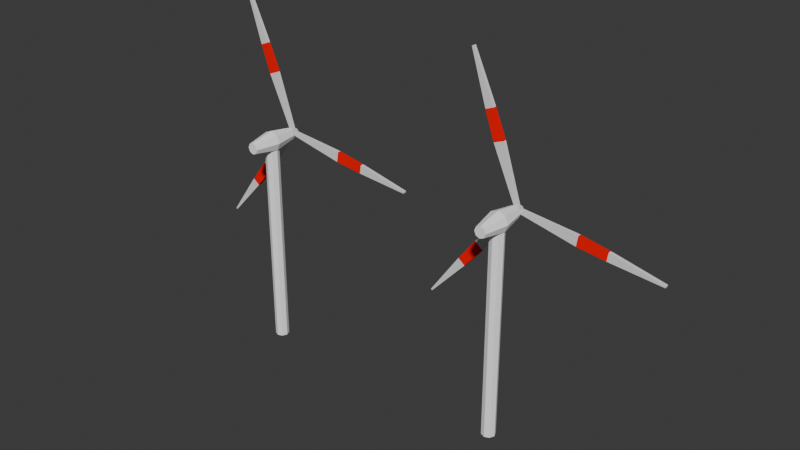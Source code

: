 # Source: WindFarm.blend  (saved by Blender 4.1.23; exported with 4.5.12 LTS)
import bpy
from mathutils import Matrix  # noqa: F401  (used for matrix-valued properties, if any)

bpy.ops.wm.read_factory_settings(use_empty=True)
scene = bpy.context.scene
scene.name = 'Scene'

# ---- collections
col_collection = bpy.data.collections.new('Collection'); scene.collection.children.link(col_collection)
col_wind_farm = bpy.data.collections.new('Wind farm'); col_collection.children.link(col_wind_farm)
col_1st_farm = bpy.data.collections.new('1st farm'); col_wind_farm.children.link(col_1st_farm)
col_2nd_farm = bpy.data.collections.new('2nd farm'); col_wind_farm.children.link(col_2nd_farm)

# ---- materials (node trees are filled in below, after node groups)
mat_airfarmblades_white = bpy.data.materials.new('AirFarmBlades White')
mat_airfarmblades_white.use_transparent_shadow = False
mat_red_blades = bpy.data.materials.new('Red blades')
mat_red_blades.use_transparent_shadow = False
mat_spanel = bpy.data.materials.new('SPanel')
mat_spanel.use_transparent_shadow = False

# ---- material node trees
mat_airfarmblades_white.use_nodes = True; mat_airfarmblades_white.node_tree.nodes.clear()
_N = mat_airfarmblades_white.node_tree.nodes; _L = mat_airfarmblades_white.node_tree.links
n0 = _N.new('ShaderNodeBsdfPrincipled'); n0.name = 'Principled BSDF'; n0.location = (10, 300)
n0.inputs[2].default_value = 1.0
n1 = _N.new('ShaderNodeOutputMaterial'); n1.name = 'Material Output'; n1.location = (300, 300)
_L.new(n0.outputs[0], n1.inputs[0])
n1.is_active_output = True
mat_red_blades.use_nodes = True; mat_red_blades.node_tree.nodes.clear()
_N = mat_red_blades.node_tree.nodes; _L = mat_red_blades.node_tree.links
n0 = _N.new('ShaderNodeBsdfPrincipled'); n0.name = 'Principled BSDF'; n0.location = (10, 300)
n0.inputs[0].default_value = (1.0, 0.0, 0.0007174, 1.0)
n0.inputs[1].default_value = 1.0
n0.inputs[2].default_value = 1.0
n1 = _N.new('ShaderNodeOutputMaterial'); n1.name = 'Material Output'; n1.location = (300, 300)
_L.new(n0.outputs[0], n1.inputs[0])
n1.is_active_output = True
mat_spanel.use_nodes = True; mat_spanel.node_tree.nodes.clear()
_N = mat_spanel.node_tree.nodes; _L = mat_spanel.node_tree.links
n0 = _N.new('ShaderNodeBsdfPrincipled'); n0.name = 'Principled BSDF'; n0.location = (10, 300)
n0.inputs[0].default_value = (1.0, 1.0, 1.0, 1.0)
n0.inputs[2].default_value = 1.0
n1 = _N.new('ShaderNodeOutputMaterial'); n1.name = 'Material Output'; n1.location = (300, 300)
_L.new(n0.outputs[0], n1.inputs[0])
n1.is_active_output = True

# ---- world
world_world = bpy.data.worlds.new('World'); scene.world = world_world
world_world.use_nodes = True; world_world.node_tree.nodes.clear()
_N = world_world.node_tree.nodes; _L = world_world.node_tree.links
n0 = _N.new('ShaderNodeOutputWorld'); n0.name = 'World Output'; n0.location = (300, 300)
n1 = _N.new('ShaderNodeBackground'); n1.name = 'Background'; n1.location = (10, 300)
n1.inputs[0].default_value = (0.05088, 0.05088, 0.05088, 1.0)
_L.new(n1.outputs[0], n0.inputs[0])
n0.is_active_output = True
world_world.color = (0.05088, 0.05088, 0.05088)
world_world.use_sun_shadow = False
world_world.sun_shadow_jitter_overblur = 0.0

# ---- meshes
me_plane_002 = bpy.data.meshes.new('Plane.002')
me_plane_002.from_pydata([(-1.0, -0.00011, 0.09), (1.0, -0.00011, 0.09), (-0.4487, 8.61, 0.09), (0.4487, 8.61, 0.09), (-2.788, 3.637, 0.09), (2.788, 3.637, 0.09), (2.314, 5.404, 0.09), (-2.314, 5.404, 0.09), (-1.0, -0.00011, -1.192e-07), (1.0, -0.00011, -1.192e-07), (-0.4487, 8.61, -2.459e-07), (0.4487, 8.61, -2.459e-07), (-2.788, 3.637, -1.698e-07), (2.788, 3.637, -1.698e-07), (2.314, 5.404, -1.968e-07), (-2.314, 5.404, -1.968e-07)], [], [(7, 6, 3, 2), (0, 1, 5, 4), (4, 5, 6, 7), (15, 10, 11, 14), (8, 12, 13, 9), (12, 15, 14, 13), (0, 4, 12, 8), (1, 0, 8, 9), (3, 6, 14, 11), (2, 3, 11, 10), (4, 7, 15, 12), (5, 1, 9, 13), (6, 5, 13, 14), (7, 2, 10, 15)])
me_plane_002.polygons.foreach_set('material_index', [0, 0, 1, 0, 0, 1, 0, 0, 0, 0, 1, 0, 1, 0])
_uv = me_plane_002.uv_layers.new(name='UVMap')
_uv.uv.foreach_set('vector', [0.0, 0.6776, 1.0, 0.6776, 1.0, 1.0, 0.0, 1.0, 0.0, 0.0, 1.0, 0.0, 1.0, 0.5, 0.0, 0.5, 0.0, 0.5, 1.0, 0.5, 1.0, 0.6776, 0.0, 0.6776, 0.0, 0.6776, 0.0, 1.0, 1.0, 1.0, 1.0, 0.6776, 0.0, 0.0, 0.0, 0.5, 1.0, 0.5, 1.0, 0.0, 0.0, 0.5, 0.0, 0.6776, 1.0, 0.6776, 1.0, 0.5, 0.0, 0.0, 0.0, 0.5, 0.0, 0.5, 0.0, 0.0, 1.0, 0.0, 0.0, 0.0, 0.0, 0.0, 1.0, 0.0, 1.0, 1.0, 1.0, 0.6776, 1.0, 0.6776, 1.0, 1.0, 0.0, 1.0, 1.0, 1.0, 1.0, 1.0, 0.0, 1.0, 0.0, 0.5, 0.0, 0.6776, 0.0, 0.6776, 0.0, 0.5, 1.0, 0.5, 1.0, 0.0, 1.0, 0.0, 1.0, 0.5, 1.0, 0.6776, 1.0, 0.5, 1.0, 0.5, 1.0, 0.6776, 0.0, 0.6776, 0.0, 1.0, 0.0, 1.0, 0.0, 0.6776])
me_plane_002.materials.append(mat_airfarmblades_white)
me_plane_002.materials.append(mat_red_blades)
me_plane_002.update()
me_cylinder_011 = bpy.data.meshes.new('Cylinder.011')
me_cylinder_011.from_pydata([(0.0, 0.7032, 0.0), (0.0, 0.7032, 2.0), (0.4973, 0.4973, 0.0), (0.4973, 0.4973, 2.0), (0.7032, 0.0, 0.0), (0.7032, 0.0, 2.0), (0.4973, -0.4973, 0.0), (0.4973, -0.4973, 2.0), (0.0, -0.7032, 0.0), (0.0, -0.7032, 2.0), (-0.4973, -0.4973, 0.0), (-0.4973, -0.4973, 2.0), (-0.7032, 0.0, 0.0), (-0.7032, 0.0, 2.0), (-0.4973, 0.4973, 0.0), (-0.4973, 0.4973, 2.0)], [], [(0, 1, 3, 2), (2, 3, 5, 4), (4, 5, 7, 6), (6, 7, 9, 8), (8, 9, 11, 10), (10, 11, 13, 12), (3, 1, 15, 13, 11, 9, 7, 5), (12, 13, 15, 14), (14, 15, 1, 0), (0, 2, 4, 6, 8, 10, 12, 14)])
_uv = me_cylinder_011.uv_layers.new(name='UVMap')
_uv.uv.foreach_set('vector', [1.0, 0.5, 1.0, 1.0, 0.875, 1.0, 0.875, 0.5, 0.875, 0.5, 0.875, 1.0, 0.75, 1.0, 0.75, 0.5, 0.75, 0.5, 0.75, 1.0, 0.625, 1.0, 0.625, 0.5, 0.625, 0.5, 0.625, 1.0, 0.5, 1.0, 0.5, 0.5, 0.5, 0.5, 0.5, 1.0, 0.375, 1.0, 0.375, 0.5, 0.375, 0.5, 0.375, 1.0, 0.25, 1.0, 0.25, 0.5, 0.4197, 0.4197, 0.25, 0.49, 0.08029, 0.4197, 0.01, 0.25, 0.08029, 0.08029, 0.25, 0.01, 0.4197, 0.08029, 0.49, 0.25, 0.25, 0.5, 0.25, 1.0, 0.125, 1.0, 0.125, 0.5, 0.125, 0.5, 0.125, 1.0, 0.0, 1.0, 0.0, 0.5, 0.75, 0.49, 0.9197, 0.4197, 0.99, 0.25, 0.9197, 0.08029, 0.75, 0.01, 0.5803, 0.08029, 0.51, 0.25, 0.5803, 0.4197])
me_cylinder_011.materials.append(mat_spanel)
me_cylinder_011.update()
me_cylinder_012 = bpy.data.meshes.new('Cylinder.012')
me_cylinder_012.from_pydata([(-5.04e-09, 0.3603, -1.0), (1.159e-09, 0.3409, 1.0), (0.2548, 0.2548, -1.0), (0.241, 0.241, 1.0), (0.3603, 0.0, -1.0), (0.3409, -1.346e-06, 1.0), (0.2548, -0.2548, -1.0), (0.241, -0.241, 1.0), (-5.04e-09, -0.3603, -1.0), (1.159e-09, -0.3409, 1.0), (-0.2548, -0.2548, -1.0), (-0.241, -0.241, 1.0), (-0.3603, 0.0, -1.0), (-0.3409, -1.346e-06, 1.0), (-0.2548, 0.2548, -1.0), (-0.241, 0.241, 1.0), (-1.57e-09, 0.62, 0.0), (0.4384, 0.4384, 0.0), (0.62, -2.893e-07, 0.0), (0.4384, -0.4384, 0.0), (-1.57e-09, -0.62, 0.0), (-0.4384, -0.4384, 0.0), (-0.62, -2.893e-07, 0.0), (-0.4384, 0.4384, 0.0)], [], [(16, 1, 3, 17), (17, 3, 5, 18), (18, 5, 7, 19), (19, 7, 9, 20), (20, 9, 11, 21), (21, 11, 13, 22), (3, 1, 15, 13, 11, 9, 7, 5), (22, 13, 15, 23), (23, 15, 1, 16), (0, 2, 4, 6, 8, 10, 12, 14), (14, 23, 16, 0), (12, 22, 23, 14), (10, 21, 22, 12), (8, 20, 21, 10), (6, 19, 20, 8), (4, 18, 19, 6), (2, 17, 18, 4), (0, 16, 17, 2)])
_uv = me_cylinder_012.uv_layers.new(name='UVMap')
_uv.uv.foreach_set('vector', [1.0, 0.75, 1.0, 1.0, 0.875, 1.0, 0.875, 0.75, 0.875, 0.75, 0.875, 1.0, 0.75, 1.0, 0.75, 0.75, 0.75, 0.75, 0.75, 1.0, 0.625, 1.0, 0.625, 0.75, 0.625, 0.75, 0.625, 1.0, 0.5, 1.0, 0.5, 0.75, 0.5, 0.75, 0.5, 1.0, 0.375, 1.0, 0.375, 0.75, 0.375, 0.75, 0.375, 1.0, 0.25, 1.0, 0.25, 0.75, 0.4197, 0.4197, 0.25, 0.49, 0.08029, 0.4197, 0.01, 0.25, 0.08029, 0.08029, 0.25, 0.01, 0.4197, 0.08029, 0.49, 0.25, 0.25, 0.75, 0.25, 1.0, 0.125, 1.0, 0.125, 0.75, 0.125, 0.75, 0.125, 1.0, 0.0, 1.0, 0.0, 0.75, 0.75, 0.49, 0.9197, 0.4197, 0.99, 0.25, 0.9197, 0.08029, 0.75, 0.01, 0.5803, 0.08029, 0.51, 0.25, 0.5803, 0.4197, 0.125, 0.5, 0.125, 0.75, 0.0, 0.75, 0.0, 0.5, 0.25, 0.5, 0.25, 0.75, 0.125, 0.75, 0.125, 0.5, 0.375, 0.5, 0.375, 0.75, 0.25, 0.75, 0.25, 0.5, 0.5, 0.5, 0.5, 0.75, 0.375, 0.75, 0.375, 0.5, 0.625, 0.5, 0.625, 0.75, 0.5, 0.75, 0.5, 0.5, 0.75, 0.5, 0.75, 0.75, 0.625, 0.75, 0.625, 0.5, 0.875, 0.5, 0.875, 0.75, 0.75, 0.75, 0.75, 0.5, 1.0, 0.5, 1.0, 0.75, 0.875, 0.75, 0.875, 0.5])
me_cylinder_012.materials.append(mat_spanel)
me_cylinder_012.update()
me_cylinder_013 = bpy.data.meshes.new('Cylinder.013')
me_cylinder_013.from_pydata([(-1.257e-08, 0.4431, -1.0), (0.0, 1.0, 1.0), (0.3133, 0.3133, -1.0), (0.7071, 0.7071, 1.0), (0.4431, 0.0, -1.0), (1.0, 0.0, 1.0), (0.3133, -0.3133, -1.0), (0.7071, -0.7071, 1.0), (-1.257e-08, -0.4431, -1.0), (0.0, -1.0, 1.0), (-0.3133, -0.3133, -1.0), (-0.7071, -0.7071, 1.0), (-0.4431, 0.0, -1.0), (-1.0, 0.0, 1.0), (-0.3133, 0.3133, -1.0), (-0.7071, 0.7071, 1.0)], [], [(0, 1, 3, 2), (2, 3, 5, 4), (4, 5, 7, 6), (6, 7, 9, 8), (8, 9, 11, 10), (10, 11, 13, 12), (3, 1, 15, 13, 11, 9, 7, 5), (12, 13, 15, 14), (14, 15, 1, 0), (0, 2, 4, 6, 8, 10, 12, 14)])
_uv = me_cylinder_013.uv_layers.new(name='UVMap')
_uv.uv.foreach_set('vector', [1.0, 0.5, 1.0, 1.0, 0.875, 1.0, 0.875, 0.5, 0.875, 0.5, 0.875, 1.0, 0.75, 1.0, 0.75, 0.5, 0.75, 0.5, 0.75, 1.0, 0.625, 1.0, 0.625, 0.5, 0.625, 0.5, 0.625, 1.0, 0.5, 1.0, 0.5, 0.5, 0.5, 0.5, 0.5, 1.0, 0.375, 1.0, 0.375, 0.5, 0.375, 0.5, 0.375, 1.0, 0.25, 1.0, 0.25, 0.5, 0.4197, 0.4197, 0.25, 0.49, 0.08029, 0.4197, 0.01, 0.25, 0.08029, 0.08029, 0.25, 0.01, 0.4197, 0.08029, 0.49, 0.25, 0.25, 0.5, 0.25, 1.0, 0.125, 1.0, 0.125, 0.5, 0.125, 0.5, 0.125, 1.0, 0.0, 1.0, 0.0, 0.5, 0.75, 0.49, 0.9197, 0.4197, 0.99, 0.25, 0.9197, 0.08029, 0.75, 0.01, 0.5803, 0.08029, 0.51, 0.25, 0.5803, 0.4197])
me_cylinder_013.update()
me_plane_003 = bpy.data.meshes.new('Plane.003')
me_plane_003.from_pydata([(-1.0, -0.00011, 0.09), (1.0, -0.00011, 0.09), (-0.4487, 8.61, 0.09), (0.4487, 8.61, 0.09), (-2.788, 3.637, 0.09), (2.788, 3.637, 0.09), (2.314, 5.404, 0.09), (-2.314, 5.404, 0.09), (-1.0, -0.00011, -1.192e-07), (1.0, -0.00011, -1.192e-07), (-0.4487, 8.61, -2.459e-07), (0.4487, 8.61, -2.459e-07), (-2.788, 3.637, -1.698e-07), (2.788, 3.637, -1.698e-07), (2.314, 5.404, -1.968e-07), (-2.314, 5.404, -1.968e-07)], [], [(7, 6, 3, 2), (0, 1, 5, 4), (4, 5, 6, 7), (15, 10, 11, 14), (8, 12, 13, 9), (12, 15, 14, 13), (0, 4, 12, 8), (1, 0, 8, 9), (3, 6, 14, 11), (2, 3, 11, 10), (4, 7, 15, 12), (5, 1, 9, 13), (6, 5, 13, 14), (7, 2, 10, 15)])
me_plane_003.polygons.foreach_set('material_index', [0, 0, 1, 0, 0, 1, 0, 0, 0, 0, 1, 0, 1, 0])
_uv = me_plane_003.uv_layers.new(name='UVMap')
_uv.uv.foreach_set('vector', [0.0, 0.6776, 1.0, 0.6776, 1.0, 1.0, 0.0, 1.0, 0.0, 0.0, 1.0, 0.0, 1.0, 0.5, 0.0, 0.5, 0.0, 0.5, 1.0, 0.5, 1.0, 0.6776, 0.0, 0.6776, 0.0, 0.6776, 0.0, 1.0, 1.0, 1.0, 1.0, 0.6776, 0.0, 0.0, 0.0, 0.5, 1.0, 0.5, 1.0, 0.0, 0.0, 0.5, 0.0, 0.6776, 1.0, 0.6776, 1.0, 0.5, 0.0, 0.0, 0.0, 0.5, 0.0, 0.5, 0.0, 0.0, 1.0, 0.0, 0.0, 0.0, 0.0, 0.0, 1.0, 0.0, 1.0, 1.0, 1.0, 0.6776, 1.0, 0.6776, 1.0, 1.0, 0.0, 1.0, 1.0, 1.0, 1.0, 1.0, 0.0, 1.0, 0.0, 0.5, 0.0, 0.6776, 0.0, 0.6776, 0.0, 0.5, 1.0, 0.5, 1.0, 0.0, 1.0, 0.0, 1.0, 0.5, 1.0, 0.6776, 1.0, 0.5, 1.0, 0.5, 1.0, 0.6776, 0.0, 0.6776, 0.0, 1.0, 0.0, 1.0, 0.0, 0.6776])
me_plane_003.materials.append(mat_airfarmblades_white)
me_plane_003.materials.append(mat_red_blades)
me_plane_003.update()
me_cylinder_014 = bpy.data.meshes.new('Cylinder.014')
me_cylinder_014.from_pydata([(0.0, 0.7032, 0.0), (0.0, 0.7032, 2.0), (0.4973, 0.4973, 0.0), (0.4973, 0.4973, 2.0), (0.7032, 0.0, 0.0), (0.7032, 0.0, 2.0), (0.4973, -0.4973, 0.0), (0.4973, -0.4973, 2.0), (0.0, -0.7032, 0.0), (0.0, -0.7032, 2.0), (-0.4973, -0.4973, 0.0), (-0.4973, -0.4973, 2.0), (-0.7032, 0.0, 0.0), (-0.7032, 0.0, 2.0), (-0.4973, 0.4973, 0.0), (-0.4973, 0.4973, 2.0)], [], [(0, 1, 3, 2), (2, 3, 5, 4), (4, 5, 7, 6), (6, 7, 9, 8), (8, 9, 11, 10), (10, 11, 13, 12), (3, 1, 15, 13, 11, 9, 7, 5), (12, 13, 15, 14), (14, 15, 1, 0), (0, 2, 4, 6, 8, 10, 12, 14)])
_uv = me_cylinder_014.uv_layers.new(name='UVMap')
_uv.uv.foreach_set('vector', [1.0, 0.5, 1.0, 1.0, 0.875, 1.0, 0.875, 0.5, 0.875, 0.5, 0.875, 1.0, 0.75, 1.0, 0.75, 0.5, 0.75, 0.5, 0.75, 1.0, 0.625, 1.0, 0.625, 0.5, 0.625, 0.5, 0.625, 1.0, 0.5, 1.0, 0.5, 0.5, 0.5, 0.5, 0.5, 1.0, 0.375, 1.0, 0.375, 0.5, 0.375, 0.5, 0.375, 1.0, 0.25, 1.0, 0.25, 0.5, 0.4197, 0.4197, 0.25, 0.49, 0.08029, 0.4197, 0.01, 0.25, 0.08029, 0.08029, 0.25, 0.01, 0.4197, 0.08029, 0.49, 0.25, 0.25, 0.5, 0.25, 1.0, 0.125, 1.0, 0.125, 0.5, 0.125, 0.5, 0.125, 1.0, 0.0, 1.0, 0.0, 0.5, 0.75, 0.49, 0.9197, 0.4197, 0.99, 0.25, 0.9197, 0.08029, 0.75, 0.01, 0.5803, 0.08029, 0.51, 0.25, 0.5803, 0.4197])
me_cylinder_014.materials.append(mat_spanel)
me_cylinder_014.update()
me_cylinder_015 = bpy.data.meshes.new('Cylinder.015')
me_cylinder_015.from_pydata([(-5.04e-09, 0.3603, -1.0), (1.159e-09, 0.3409, 1.0), (0.2548, 0.2548, -1.0), (0.241, 0.241, 1.0), (0.3603, 0.0, -1.0), (0.3409, -1.346e-06, 1.0), (0.2548, -0.2548, -1.0), (0.241, -0.241, 1.0), (-5.04e-09, -0.3603, -1.0), (1.159e-09, -0.3409, 1.0), (-0.2548, -0.2548, -1.0), (-0.241, -0.241, 1.0), (-0.3603, 0.0, -1.0), (-0.3409, -1.346e-06, 1.0), (-0.2548, 0.2548, -1.0), (-0.241, 0.241, 1.0), (-1.57e-09, 0.62, 0.0), (0.4384, 0.4384, 0.0), (0.62, -2.893e-07, 0.0), (0.4384, -0.4384, 0.0), (-1.57e-09, -0.62, 0.0), (-0.4384, -0.4384, 0.0), (-0.62, -2.893e-07, 0.0), (-0.4384, 0.4384, 0.0)], [], [(16, 1, 3, 17), (17, 3, 5, 18), (18, 5, 7, 19), (19, 7, 9, 20), (20, 9, 11, 21), (21, 11, 13, 22), (3, 1, 15, 13, 11, 9, 7, 5), (22, 13, 15, 23), (23, 15, 1, 16), (0, 2, 4, 6, 8, 10, 12, 14), (14, 23, 16, 0), (12, 22, 23, 14), (10, 21, 22, 12), (8, 20, 21, 10), (6, 19, 20, 8), (4, 18, 19, 6), (2, 17, 18, 4), (0, 16, 17, 2)])
_uv = me_cylinder_015.uv_layers.new(name='UVMap')
_uv.uv.foreach_set('vector', [1.0, 0.75, 1.0, 1.0, 0.875, 1.0, 0.875, 0.75, 0.875, 0.75, 0.875, 1.0, 0.75, 1.0, 0.75, 0.75, 0.75, 0.75, 0.75, 1.0, 0.625, 1.0, 0.625, 0.75, 0.625, 0.75, 0.625, 1.0, 0.5, 1.0, 0.5, 0.75, 0.5, 0.75, 0.5, 1.0, 0.375, 1.0, 0.375, 0.75, 0.375, 0.75, 0.375, 1.0, 0.25, 1.0, 0.25, 0.75, 0.4197, 0.4197, 0.25, 0.49, 0.08029, 0.4197, 0.01, 0.25, 0.08029, 0.08029, 0.25, 0.01, 0.4197, 0.08029, 0.49, 0.25, 0.25, 0.75, 0.25, 1.0, 0.125, 1.0, 0.125, 0.75, 0.125, 0.75, 0.125, 1.0, 0.0, 1.0, 0.0, 0.75, 0.75, 0.49, 0.9197, 0.4197, 0.99, 0.25, 0.9197, 0.08029, 0.75, 0.01, 0.5803, 0.08029, 0.51, 0.25, 0.5803, 0.4197, 0.125, 0.5, 0.125, 0.75, 0.0, 0.75, 0.0, 0.5, 0.25, 0.5, 0.25, 0.75, 0.125, 0.75, 0.125, 0.5, 0.375, 0.5, 0.375, 0.75, 0.25, 0.75, 0.25, 0.5, 0.5, 0.5, 0.5, 0.75, 0.375, 0.75, 0.375, 0.5, 0.625, 0.5, 0.625, 0.75, 0.5, 0.75, 0.5, 0.5, 0.75, 0.5, 0.75, 0.75, 0.625, 0.75, 0.625, 0.5, 0.875, 0.5, 0.875, 0.75, 0.75, 0.75, 0.75, 0.5, 1.0, 0.5, 1.0, 0.75, 0.875, 0.75, 0.875, 0.5])
me_cylinder_015.materials.append(mat_spanel)
me_cylinder_015.update()
me_cylinder_016 = bpy.data.meshes.new('Cylinder.016')
me_cylinder_016.from_pydata([(-1.257e-08, 0.4431, -1.0), (0.0, 1.0, 1.0), (0.3133, 0.3133, -1.0), (0.7071, 0.7071, 1.0), (0.4431, 0.0, -1.0), (1.0, 0.0, 1.0), (0.3133, -0.3133, -1.0), (0.7071, -0.7071, 1.0), (-1.257e-08, -0.4431, -1.0), (0.0, -1.0, 1.0), (-0.3133, -0.3133, -1.0), (-0.7071, -0.7071, 1.0), (-0.4431, 0.0, -1.0), (-1.0, 0.0, 1.0), (-0.3133, 0.3133, -1.0), (-0.7071, 0.7071, 1.0)], [], [(0, 1, 3, 2), (2, 3, 5, 4), (4, 5, 7, 6), (6, 7, 9, 8), (8, 9, 11, 10), (10, 11, 13, 12), (3, 1, 15, 13, 11, 9, 7, 5), (12, 13, 15, 14), (14, 15, 1, 0), (0, 2, 4, 6, 8, 10, 12, 14)])
_uv = me_cylinder_016.uv_layers.new(name='UVMap')
_uv.uv.foreach_set('vector', [1.0, 0.5, 1.0, 1.0, 0.875, 1.0, 0.875, 0.5, 0.875, 0.5, 0.875, 1.0, 0.75, 1.0, 0.75, 0.5, 0.75, 0.5, 0.75, 1.0, 0.625, 1.0, 0.625, 0.5, 0.625, 0.5, 0.625, 1.0, 0.5, 1.0, 0.5, 0.5, 0.5, 0.5, 0.5, 1.0, 0.375, 1.0, 0.375, 0.5, 0.375, 0.5, 0.375, 1.0, 0.25, 1.0, 0.25, 0.5, 0.4197, 0.4197, 0.25, 0.49, 0.08029, 0.4197, 0.01, 0.25, 0.08029, 0.08029, 0.25, 0.01, 0.4197, 0.08029, 0.49, 0.25, 0.25, 0.5, 0.25, 1.0, 0.125, 1.0, 0.125, 0.5, 0.125, 0.5, 0.125, 1.0, 0.0, 1.0, 0.0, 0.5, 0.75, 0.49, 0.9197, 0.4197, 0.99, 0.25, 0.9197, 0.08029, 0.75, 0.01, 0.5803, 0.08029, 0.51, 0.25, 0.5803, 0.4197])
me_cylinder_016.update()

# ---- objects
ob_plane = bpy.data.objects.new('Plane', me_plane_002)
ob_plane_001 = bpy.data.objects.new('Plane.001', me_plane_002)
ob_plane_002 = bpy.data.objects.new('Plane.002', me_plane_002)
ob_empty = bpy.data.objects.new('Empty', None)
ob_cylinder_005 = bpy.data.objects.new('Cylinder.005', me_cylinder_011)
ob_cylinder_006 = bpy.data.objects.new('Cylinder.006', me_cylinder_012)
ob_cylinder_007 = bpy.data.objects.new('Cylinder.007', me_cylinder_013)
ob_plane_003 = bpy.data.objects.new('Plane.003', me_plane_003)
ob_plane_004 = bpy.data.objects.new('Plane.004', me_plane_003)
ob_plane_005 = bpy.data.objects.new('Plane.005', me_plane_003)
ob_empty_001 = bpy.data.objects.new('Empty.001', None)
ob_cylinder_008 = bpy.data.objects.new('Cylinder.008', me_cylinder_014)
ob_cylinder_009 = bpy.data.objects.new('Cylinder.009', me_cylinder_015)
ob_cylinder_010 = bpy.data.objects.new('Cylinder.010', me_cylinder_016)

# ---- transforms, parenting, visibility, modifiers, constraints
ob_plane.parent = ob_empty
ob_plane.matrix_parent_inverse = Matrix(((1.698, -0.0, 0.0, 3.163e-09), (-0.0, 1.698, -0.0, -1.507), (0.0, 0.0, 1.698, -9.717), (-0.0, 0.0, -0.0, 1.0)))
ob_plane.location = (-1.863e-09, 0.8279, 5.723)
ob_plane.rotation_euler = (1.571, -0.0, 0.0)
ob_plane.scale = (0.04995, 0.4384, 1.0)
ob_plane_001.parent = ob_empty
ob_plane_001.matrix_parent_inverse = Matrix(((1.698, -0.0, 0.0, 3.163e-09), (-0.0, 1.698, -0.0, -1.507), (0.0, 0.0, 1.698, -9.717), (-0.0, 0.0, -0.0, 1.0)))
ob_plane_001.location = (-1.863e-09, 0.8279, 5.723)
ob_plane_001.rotation_euler = (1.571, 2.094, -0.0)
ob_plane_001.scale = (0.04995, 0.4384, 1.0)
ob_plane_002.parent = ob_empty
ob_plane_002.matrix_parent_inverse = Matrix(((1.698, -0.0, 0.0, 3.163e-09), (-0.0, 1.698, -0.0, -1.507), (0.0, 0.0, 1.698, -9.717), (-0.0, 0.0, -0.0, 1.0)))
ob_plane_002.location = (-1.863e-09, 0.8279, 5.723)
ob_plane_002.rotation_euler = (1.571, -2.094, -0.0)
ob_plane_002.scale = (0.04995, 0.4384, 1.0)
ob_empty.location = (3.0, 1.134, 5.723)
ob_empty.rotation_euler = (0.0, 3.822, 0.0)
ob_empty.scale = (0.5889, 0.5889, 0.5889)
ob_empty.empty_display_type = 'CIRCLE'
ob_cylinder_005.location = (3.0, 0.2467, 0.0)
ob_cylinder_005.scale = (0.2577, 0.2577, 2.838)
ob_cylinder_006.location = (3.0, 0.2467, 5.723)
ob_cylinder_006.rotation_euler = (1.571, -0.0, 0.0)
ob_cylinder_006.scale = (0.4471, 0.4471, 0.6569)
ob_cylinder_007.location = (3.0, 0.9693, 5.723)
ob_cylinder_007.rotation_euler = (1.571, -0.0, 0.0)
ob_cylinder_007.scale = (0.1651, 0.1651, 0.1651)
ob_plane_003.parent = ob_empty_001
ob_plane_003.matrix_parent_inverse = Matrix(((1.698, -0.0, 0.0, 3.163e-09), (-0.0, 1.698, -0.0, -1.507), (0.0, 0.0, 1.698, -9.717), (-0.0, 0.0, -0.0, 1.0)))
ob_plane_003.location = (-1.863e-09, 0.8279, 5.723)
ob_plane_003.rotation_euler = (1.571, -0.0, 0.0)
ob_plane_003.scale = (0.04995, 0.4384, 1.0)
ob_plane_004.parent = ob_empty_001
ob_plane_004.matrix_parent_inverse = Matrix(((1.698, -0.0, 0.0, 3.163e-09), (-0.0, 1.698, -0.0, -1.507), (0.0, 0.0, 1.698, -9.717), (-0.0, 0.0, -0.0, 1.0)))
ob_plane_004.location = (-1.863e-09, 0.8279, 5.723)
ob_plane_004.rotation_euler = (1.571, 2.094, -0.0)
ob_plane_004.scale = (0.04995, 0.4384, 1.0)
ob_plane_005.parent = ob_empty_001
ob_plane_005.matrix_parent_inverse = Matrix(((1.698, -0.0, 0.0, 3.163e-09), (-0.0, 1.698, -0.0, -1.507), (0.0, 0.0, 1.698, -9.717), (-0.0, 0.0, -0.0, 1.0)))
ob_plane_005.location = (-1.863e-09, 0.8279, 5.723)
ob_plane_005.rotation_euler = (1.571, -2.094, -0.0)
ob_plane_005.scale = (0.04995, 0.4384, 1.0)
ob_empty_001.location = (-3.998, 1.126, 5.744)
ob_empty_001.rotation_euler = (0.0, 3.822, 0.0)
ob_empty_001.scale = (0.5889, 0.5889, 0.5889)
ob_empty_001.empty_display_type = 'CIRCLE'
ob_cylinder_008.location = (-3.998, 0.2388, 0.02106)
ob_cylinder_008.scale = (0.2577, 0.2577, 2.838)
ob_cylinder_009.location = (-3.998, 0.2388, 5.744)
ob_cylinder_009.rotation_euler = (1.571, -0.0, 0.0)
ob_cylinder_009.scale = (0.4471, 0.4471, 0.6569)
ob_cylinder_010.location = (-3.998, 0.9613, 5.744)
ob_cylinder_010.rotation_euler = (1.571, -0.0, 0.0)
ob_cylinder_010.scale = (0.1651, 0.1651, 0.1651)

# ---- collection membership
col_1st_farm.objects.link(ob_plane)
col_1st_farm.objects.link(ob_plane_001)
col_1st_farm.objects.link(ob_plane_002)
col_1st_farm.objects.link(ob_empty)
col_1st_farm.objects.link(ob_cylinder_005)
col_1st_farm.objects.link(ob_cylinder_006)
col_1st_farm.objects.link(ob_cylinder_007)
col_2nd_farm.objects.link(ob_plane_003)
col_2nd_farm.objects.link(ob_plane_004)
col_2nd_farm.objects.link(ob_plane_005)
col_2nd_farm.objects.link(ob_empty_001)
col_2nd_farm.objects.link(ob_cylinder_008)
col_2nd_farm.objects.link(ob_cylinder_009)
col_2nd_farm.objects.link(ob_cylinder_010)

# ---- scene / render settings (as saved in the file)
scene.frame_start = 1; scene.frame_end = 360; scene.frame_set(219)
scene.render.engine = 'BLENDER_EEVEE_NEXT'
scene.render.fps = 60
scene.cycles.sampling_pattern = 'TABULATED_SOBOL'
scene.eevee.ray_tracing_options.trace_max_roughness = 0.0
bpy.context.view_layer.update()

# ---- added for rendering (the .blend has no active camera and no usable light): camera, sun
cam_auto = bpy.data.cameras.new('AutoCamera')
cam_auto.lens = 50.0
cam_auto.sensor_width = 36.0
cam_auto.clip_end = 1000.0
ob_auto_camera = bpy.data.objects.new('AutoCamera', cam_auto)
scene.collection.objects.link(ob_auto_camera)
ob_auto_camera.location = (15.1768, -17.6933, 16.6933)
ob_auto_camera.rotation_euler = (1.09748, -7.21219e-08, 0.694738)
scene.camera = ob_auto_camera
light_auto_sun = bpy.data.lights.new('AutoSun', 'SUN')
light_auto_sun.energy = 3.0
light_auto_sun.angle = 0.0523599
ob_auto_sun = bpy.data.objects.new('AutoSun', light_auto_sun)
scene.collection.objects.link(ob_auto_sun)
ob_auto_sun.rotation_euler = (0.872665, 0.174533, 0.523599)
bpy.context.view_layer.update()
